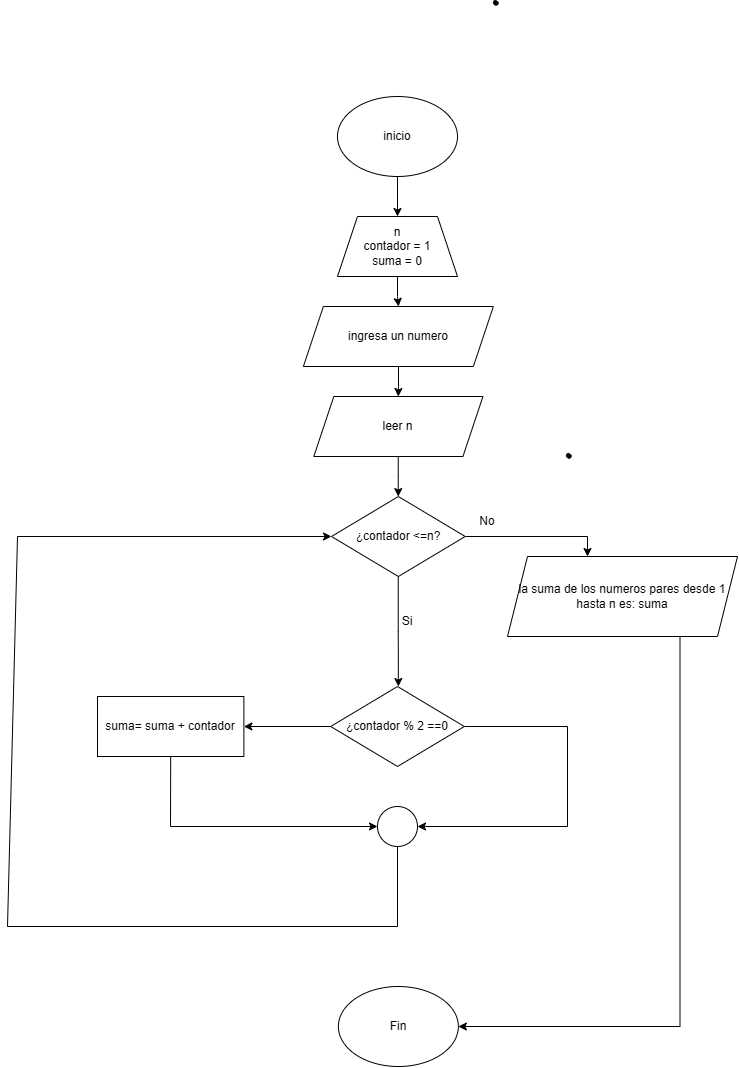

The diagram above was exported from draw.io. Its source (the exported page's mxGraphModel, read from the mxfile embedded in the PNG):
<mxGraphModel dx="2150" dy="2817" grid="1" gridSize="10" guides="1" tooltips="1" connect="1" arrows="1" fold="1" page="1" pageScale="1" pageWidth="1169" pageHeight="1654" math="0" shadow="0">
  <root>
    <mxCell id="0" />
    <mxCell id="1" parent="0" />
    <mxCell id="hwGYOlMBPBhif-AD6jh1-9" edge="1" parent="1" source="hwGYOlMBPBhif-AD6jh1-4" style="edgeStyle=orthogonalEdgeStyle;rounded=0;orthogonalLoop=1;jettySize=auto;html=1;" target="hwGYOlMBPBhif-AD6jh1-8" value="">
      <mxGeometry relative="1" as="geometry" />
    </mxCell>
    <mxCell id="hwGYOlMBPBhif-AD6jh1-4" parent="1" style="ellipse;whiteSpace=wrap;html=1;" value="inicio" vertex="1">
      <mxGeometry height="80" width="120" x="360" y="30" as="geometry" />
    </mxCell>
    <mxCell id="hwGYOlMBPBhif-AD6jh1-7" parent="1" style="shape=stencil(fZbdcgIhDIWfZm8zQAg/17Z9j85U606tdqz9e/tmZ0c0uJ47xP0I5JwEBl59bp8/1kNwn6fj4W39M76ctgM/DCGM++36OJ50NPDjwKvN4bh+PR6+9i/z74/n6ctp9H74nlb4nbmSKZeJCu5vngmZ6jzzNAO7cX8FVKEsBuBKrgKg9oAE8gkCbLeUhEoEQKSUDZDLeWYRKIl8MEDRmHwfyBrBG6Amyu4+kDxxMoB3jhwgYu7TVAsVkFcWCs4CTBEoF4RctKeOxHIf8IXYpikHikAIf+MNUW94AGSSaoAoFIE3AlOyeWU+p2E5S9yfQZcQILVuQOwZdJNoS9Ls3wA5u2XZTIHECqeJ9kDpSaauRiNVcAY1QhdBzeLBli5WazpkSsBLV25uRaqWRyFawTQzRRIQYirJzq5atkBqLfouwqUxLBepthWb10vrWZY6UOAeyKCCtDV625mm9gmUC4Wc3VLJMMIE1BsA2FW9JraVlQB7n3c9oMKhCLEvIM1zBPZ25/umNQ1tVEC2G+fFCC8g398O2hNQuQlVu752DBfA+q0ptnqO5JFmeuIuo9DY7KjY71UxdJV4EntifPWorW++R/dC4t7V3DlIB5cHx2bc7eb3yvX//QNFp+bHDT/+Aw==);lineShape=1;strokeColor=default;" value="" vertex="1">
      <mxGeometry height="4.665236216357528" width="4.672539772115442" x="515.8679608424757" y="-66.1246875414808" as="geometry" />
    </mxCell>
    <mxCell id="hwGYOlMBPBhif-AD6jh1-11" edge="1" parent="1" source="hwGYOlMBPBhif-AD6jh1-8" style="edgeStyle=orthogonalEdgeStyle;rounded=0;orthogonalLoop=1;jettySize=auto;html=1;" target="hwGYOlMBPBhif-AD6jh1-10" value="">
      <mxGeometry relative="1" as="geometry" />
    </mxCell>
    <mxCell id="hwGYOlMBPBhif-AD6jh1-8" parent="1" style="shape=trapezoid;perimeter=trapezoidPerimeter;whiteSpace=wrap;html=1;fixedSize=1;" value="n&lt;div&gt;contador = 1&lt;/div&gt;&lt;div&gt;suma = 0&lt;/div&gt;" vertex="1">
      <mxGeometry height="60" width="120" x="360" y="150" as="geometry" />
    </mxCell>
    <mxCell id="hwGYOlMBPBhif-AD6jh1-13" edge="1" parent="1" source="hwGYOlMBPBhif-AD6jh1-10" style="edgeStyle=orthogonalEdgeStyle;rounded=0;orthogonalLoop=1;jettySize=auto;html=1;" target="hwGYOlMBPBhif-AD6jh1-12" value="">
      <mxGeometry relative="1" as="geometry" />
    </mxCell>
    <mxCell id="hwGYOlMBPBhif-AD6jh1-10" parent="1" style="shape=parallelogram;perimeter=parallelogramPerimeter;whiteSpace=wrap;html=1;fixedSize=1;" value="ingresa un numero" vertex="1">
      <mxGeometry height="60" width="190" x="325.87" y="240" as="geometry" />
    </mxCell>
    <mxCell id="hwGYOlMBPBhif-AD6jh1-19" edge="1" parent="1" source="hwGYOlMBPBhif-AD6jh1-12" style="edgeStyle=orthogonalEdgeStyle;rounded=0;orthogonalLoop=1;jettySize=auto;html=1;" target="hwGYOlMBPBhif-AD6jh1-18" value="">
      <mxGeometry relative="1" as="geometry" />
    </mxCell>
    <mxCell id="hwGYOlMBPBhif-AD6jh1-12" parent="1" style="shape=parallelogram;perimeter=parallelogramPerimeter;whiteSpace=wrap;html=1;fixedSize=1;" value="leer n" vertex="1">
      <mxGeometry height="60" width="169.13" x="336.3" y="330" as="geometry" />
    </mxCell>
    <mxCell id="hwGYOlMBPBhif-AD6jh1-21" edge="1" parent="1" source="hwGYOlMBPBhif-AD6jh1-18" style="edgeStyle=orthogonalEdgeStyle;rounded=0;orthogonalLoop=1;jettySize=auto;html=1;">
      <mxGeometry relative="1" as="geometry">
        <Array as="points">
          <mxPoint x="610" y="470" />
        </Array>
        <mxPoint x="610" y="490" as="targetPoint" />
      </mxGeometry>
    </mxCell>
    <mxCell id="hwGYOlMBPBhif-AD6jh1-26" edge="1" parent="1" source="hwGYOlMBPBhif-AD6jh1-18" style="edgeStyle=orthogonalEdgeStyle;rounded=0;orthogonalLoop=1;jettySize=auto;html=1;">
      <mxGeometry relative="1" as="geometry">
        <mxPoint x="420.8699999999999" y="620" as="targetPoint" />
      </mxGeometry>
    </mxCell>
    <mxCell id="hwGYOlMBPBhif-AD6jh1-18" parent="1" style="rhombus;whiteSpace=wrap;html=1;" value="¿contador &amp;lt;=n?" vertex="1">
      <mxGeometry height="80" width="133.7" x="354.02000000000004" y="430" as="geometry" />
    </mxCell>
    <mxCell id="hwGYOlMBPBhif-AD6jh1-22" parent="1" style="text;html=1;whiteSpace=wrap;strokeColor=none;fillColor=none;align=center;verticalAlign=middle;rounded=0;" value="No" vertex="1">
      <mxGeometry height="30" width="60" x="480" y="440" as="geometry" />
    </mxCell>
    <mxCell id="hwGYOlMBPBhif-AD6jh1-35" edge="1" parent="1" source="hwGYOlMBPBhif-AD6jh1-23" style="edgeStyle=orthogonalEdgeStyle;rounded=0;orthogonalLoop=1;jettySize=auto;html=1;exitX=0.75;exitY=1;exitDx=0;exitDy=0;entryX=1;entryY=0.5;entryDx=0;entryDy=0;" target="hwGYOlMBPBhif-AD6jh1-36">
      <mxGeometry relative="1" as="geometry">
        <Array as="points">
          <mxPoint x="703" y="960" />
        </Array>
        <mxPoint x="530" y="960" as="targetPoint" />
      </mxGeometry>
    </mxCell>
    <mxCell id="hwGYOlMBPBhif-AD6jh1-23" parent="1" style="shape=parallelogram;perimeter=parallelogramPerimeter;whiteSpace=wrap;html=1;fixedSize=1;" value="la suma de los numeros pares desde 1 hasta n es: suma" vertex="1">
      <mxGeometry height="80" width="230" x="530" y="490" as="geometry" />
    </mxCell>
    <mxCell id="hwGYOlMBPBhif-AD6jh1-24" parent="1" style="shape=stencil(fZbdcgIhDIWfZm8zQAg/17Z9j85U606tdqz9e/tmZ0c0uJ47xP0I5JwEBl59bp8/1kNwn6fj4W39M76ctgM/DCGM++36OJ50NPDjwKvN4bh+PR6+9i/z74/n6ctp9H74nlb4nbmSKZeJCu5vngmZ6jzzNAO7cX8FVKEsBuBKrgKg9oAE8gkCbLeUhEoEQKSUDZDLeWYRKIl8MEDRmHwfyBrBG6Amyu4+kDxxMoB3jhwgYu7TVAsVkFcWCs4CTBEoF4RctKeOxHIf8IXYpikHikAIf+MNUW94AGSSaoAoFIE3AlOyeWU+p2E5S9yfQZcQILVuQOwZdJNoS9Ls3wA5u2XZTIHECqeJ9kDpSaauRiNVcAY1QhdBzeLBli5WazpkSsBLV25uRaqWRyFawTQzRRIQYirJzq5atkBqLfouwqUxLBepthWb10vrWZY6UOAeyKCCtDV625mm9gmUC4Wc3VLJMMIE1BsA2FW9JraVlQB7n3c9oMKhCLEvIM1zBPZ25/umNQ1tVEC2G+fFCC8g398O2hNQuQlVu752DBfA+q0ptnqO5JFmeuIuo9DY7KjY71UxdJV4EntifPWorW++R/dC4t7V3DlIB5cHx2bc7eb3yvX//QNFp+bHDT/+Aw==);lineShape=1;strokeColor=default;" value="" vertex="1">
      <mxGeometry height="4.665236216357243" width="4.67253977211567" x="588.8679608424757" y="386.87531245851915" as="geometry" />
    </mxCell>
    <mxCell id="hwGYOlMBPBhif-AD6jh1-27" parent="1" style="text;html=1;whiteSpace=wrap;strokeColor=none;fillColor=none;align=center;verticalAlign=middle;rounded=0;" value="Si" vertex="1">
      <mxGeometry height="30" width="60" x="400" y="540" as="geometry" />
    </mxCell>
    <mxCell id="hwGYOlMBPBhif-AD6jh1-30" edge="1" parent="1" source="hwGYOlMBPBhif-AD6jh1-28" style="edgeStyle=orthogonalEdgeStyle;rounded=0;orthogonalLoop=1;jettySize=auto;html=1;" target="hwGYOlMBPBhif-AD6jh1-29" value="">
      <mxGeometry relative="1" as="geometry" />
    </mxCell>
    <mxCell id="hwGYOlMBPBhif-AD6jh1-28" parent="1" style="rhombus;whiteSpace=wrap;html=1;" value="¿contador % 2 ==0" vertex="1">
      <mxGeometry height="80" width="133.63" x="353.19" y="620" as="geometry" />
    </mxCell>
    <mxCell id="hwGYOlMBPBhif-AD6jh1-29" parent="1" style="whiteSpace=wrap;html=1;" value="suma= suma + contador" vertex="1">
      <mxGeometry height="60" width="146.38" x="120" y="630" as="geometry" />
    </mxCell>
    <mxCell id="hwGYOlMBPBhif-AD6jh1-31" edge="1" parent="1" source="hwGYOlMBPBhif-AD6jh1-29" style="endArrow=classic;html=1;rounded=0;exitX=0.5;exitY=1;exitDx=0;exitDy=0;" value="">
      <mxGeometry height="50" relative="1" width="50" as="geometry">
        <Array as="points">
          <mxPoint x="193" y="760" />
        </Array>
        <mxPoint x="350" y="830" as="sourcePoint" />
        <mxPoint x="400" y="760" as="targetPoint" />
      </mxGeometry>
    </mxCell>
    <mxCell id="hwGYOlMBPBhif-AD6jh1-33" edge="1" parent="1" source="hwGYOlMBPBhif-AD6jh1-32" style="edgeStyle=orthogonalEdgeStyle;rounded=0;orthogonalLoop=1;jettySize=auto;html=1;exitX=1;exitY=0.5;exitDx=0;exitDy=0;entryX=1;entryY=0.5;entryDx=0;entryDy=0;startArrow=classic;startFill=1;endArrow=none;endFill=0;" target="hwGYOlMBPBhif-AD6jh1-28">
      <mxGeometry relative="1" as="geometry">
        <Array as="points">
          <mxPoint x="590" y="760" />
          <mxPoint x="590" y="660" />
        </Array>
        <mxPoint x="620" y="620" as="targetPoint" />
      </mxGeometry>
    </mxCell>
    <mxCell id="hwGYOlMBPBhif-AD6jh1-32" parent="1" style="ellipse;whiteSpace=wrap;html=1;aspect=fixed;" value="" vertex="1">
      <mxGeometry height="40" width="40" x="400" y="740" as="geometry" />
    </mxCell>
    <mxCell id="hwGYOlMBPBhif-AD6jh1-34" edge="1" parent="1" source="hwGYOlMBPBhif-AD6jh1-32" style="endArrow=classic;html=1;rounded=0;exitX=0.5;exitY=1;exitDx=0;exitDy=0;entryX=0;entryY=0.5;entryDx=0;entryDy=0;" target="hwGYOlMBPBhif-AD6jh1-18" value="">
      <mxGeometry height="50" relative="1" width="50" as="geometry">
        <Array as="points">
          <mxPoint x="420" y="860" />
          <mxPoint x="30" y="860" />
          <mxPoint x="40" y="470" />
        </Array>
        <mxPoint x="420" y="850" as="sourcePoint" />
        <mxPoint x="470" y="800" as="targetPoint" />
      </mxGeometry>
    </mxCell>
    <mxCell id="hwGYOlMBPBhif-AD6jh1-36" parent="1" style="ellipse;whiteSpace=wrap;html=1;" value="Fin" vertex="1">
      <mxGeometry height="80" width="120" x="360.87" y="920" as="geometry" />
    </mxCell>
  </root>
</mxGraphModel>